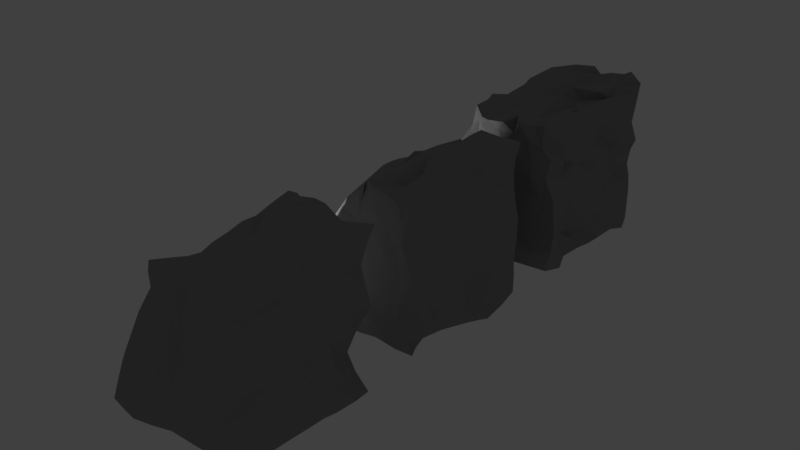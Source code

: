 # Source: Cliffs.blend  (saved by Blender 2.79.0; exported with 4.5.12 LTS)
import bpy
from mathutils import Matrix  # noqa: F401  (used for matrix-valued properties, if any)

bpy.ops.wm.read_factory_settings(use_empty=True)
scene = bpy.context.scene
scene.name = 'Scene'

# ---- collections
col_collection_1 = bpy.data.collections.new('Collection 1'); scene.collection.children.link(col_collection_1)

# ---- materials (node trees are filled in below, after node groups)
mat_material_001 = bpy.data.materials.new('Material.001')
mat_material_001.alpha_threshold = 0.0
mat_material_001.use_transparent_shadow = False
mat_material_001.diffuse_color = (0.2883, 0.2883, 0.2883, 1.0)
mat_material_001.roughness = 0.5

# ---- material node trees

# ---- world
world_world = bpy.data.worlds.new('World'); scene.world = world_world
world_world.color = (0.05088, 0.05088, 0.05088)
world_world.use_sun_shadow = False
world_world.sun_shadow_jitter_overblur = 0.0
world_world.cycles.sampling_method = 'MANUAL'

# ---- lights
light_point = bpy.data.lights.new('Point', 'POINT')
light_point.transmission_factor = 0.0
light_point.energy = 100.0
light_point.shadow_buffer_clip_start = 0.5
light_point.shadow_soft_size = 0.1
light_point.shadow_maximum_resolution = 0.006
light_point.use_absolute_resolution = True

# ---- meshes
me_cube_003 = bpy.data.meshes.new('Cube.003')
me_cube_003.from_pydata([(-1.159, -0.9493, -0.904), (-0.3603, -0.9968, 1.093), (-1.216, 1.058, -0.8807), (-0.3337, 1.045, 1.079), (0.79, -0.9751, -0.9104), (0.8132, -0.951, 1.101), (0.8077, 1.042, -0.9112), (0.8263, 1.059, 1.084), (-1.194, 0.03827, -0.9094), (-0.7462, -1.004, 0.1167), (-0.3349, 0.03868, 1.091), (-0.772, 1.008, 0.06643), (-0.1729, 1.045, -0.9075), (0.2317, 1.042, 1.085), (0.797, 1.016, 0.1434), (0.8277, 0.02943, -0.8928), (0.7965, 0.0422, 1.086), (0.8265, -0.9618, 0.09315), (-0.1956, -0.9614, -0.9095), (0.2384, -0.9574, 1.076), (0.263, 0.006542, 1.109), (-0.1864, 0.03944, -0.9116), (0.02318, -0.9621, 0.09888), (0.7919, 0.02395, 0.06862), (0.02534, 1.04, 0.09038), (-0.7721, 0.04261, 0.07444), (-1.13, -0.4592, -0.8946), (-0.482, -1.12, 0.6477), (-0.421, 0.5285, 1.076), (-1.022, 1.061, -0.399), (-0.5411, 1.077, -0.8961), (0.5725, 1.057, 1.158), (0.7803, 1.064, -0.2478), (0.842, 0.5624, -0.8943), (0.7615, -0.5904, 1.143), (0.9229, -1.055, -0.3218), (0.2619, -1.004, -0.9249), (-0.09358, -1.124, 1.0), (-1.234, 0.5512, -0.8443), (-0.9592, -0.9992, -0.3472), (-0.447, -0.538, 1.092), (-0.4775, 0.9802, 0.6661), (0.3441, 1.059, -0.9114), (-0.01516, 1.014, 1.078), (0.8061, 0.9563, 0.5596), (0.7902, -0.542, -0.8679), (0.8564, 0.628, 1.063), (0.8877, -0.8669, 0.6391), (-0.5018, -1.012, -0.9943), (0.5316, -1.03, 1.045), (0.2383, -0.6335, 1.205), (0.3167, 0.412, 1.137), (0.5367, -0.05784, 1.041), (0.02959, 0.005957, 1.076), (-0.153, -0.3198, -0.8476), (-0.1924, 0.5722, -0.9927), (-0.6983, 0.03128, -0.9292), (0.4471, 0.04868, -0.7815), (-0.3286, -1.048, 0.1606), (0.4809, -0.9904, 0.1403), (-0.171, -0.9729, -0.3417), (0.1283, -0.989, 0.5883), (0.8485, -0.5144, 0.2277), (0.7169, 0.552, 0.007033), (0.7878, 0.04792, -0.5794), (0.7649, -0.02359, 0.4954), (0.484, 0.9912, 0.2104), (-0.2296, 0.9618, 0.1133), (-0.002409, 1.071, -0.3974), (0.1402, 1.051, 0.5936), (-0.6895, 0.3678, 0.008628), (-0.7751, -0.5315, 0.06755), (-0.9868, 0.04565, -0.4297), (-0.5733, 0.04316, 0.554), (-0.5065, -0.5364, 0.6832), (-0.9171, -0.5717, -0.4136), (-1.088, 0.6087, -0.4884), (-0.136, 0.8768, 0.5065), (-0.5235, 1.036, -0.4241), (0.2394, 0.9597, -0.3042), (0.7942, 0.5648, 0.5961), (0.8268, 0.358, -0.3752), (0.7048, -0.564, -0.5296), (0.5493, -1.09, 0.6002), (0.3642, -0.9996, -0.3969), (-0.5898, -0.9548, -0.2512), (0.5043, 0.5657, -1.002), (-0.7969, 0.5916, -1.004), (-0.6399, -0.4647, -0.8571), (0.03367, 0.507, 1.258), (0.6882, 0.5258, 0.9808), (0.6768, -0.5659, 1.176), (0.0264, -0.458, 1.095), (0.3323, -0.4871, -0.9944), (-0.2752, -1.048, 0.7591), (0.8116, -0.4594, 0.5753), (0.3377, 0.9864, 0.6954), (-0.5527, 0.5858, 0.4635), (-1.17, -0.7682, -0.937), (-0.4042, -1.011, 0.8347), (-0.3615, 0.7518, 1.118), (-1.099, 1.076, -0.6677), (-0.8497, 1.068, -0.8517), (0.6952, 1.01, 1.234), (0.7793, 1.107, -0.4922), (0.8951, 0.7994, -0.9454), (0.7723, -0.8234, 1.13), (0.8875, -1.045, -0.584), (0.5313, -0.9811, -0.923), (-0.1812, -1.125, 1.016), (-1.161, 0.3499, -0.8645), (-0.9005, -0.9453, -0.147), (-0.403, -0.2861, 1.015), (-0.5778, 0.9761, 0.4559), (0.1313, 1.02, -0.8456), (0.1323, 1.03, 1.181), (0.866, 1.007, 0.3001), (0.7969, -0.2213, -0.8802), (0.841, 0.3553, 1.108), (0.8471, -0.8892, 0.3715), (-0.3146, -1.007, -0.9782), (0.3096, -1.073, 1.073), (0.2563, -0.7645, 1.163), (0.2869, 0.2273, 1.132), (0.5975, -0.0251, 1.035), (0.1118, -0.0135, 1.076), (-0.1972, -0.592, -0.8477), (-0.1927, 0.3219, -1.013), (-0.9453, 0.03594, -0.9063), (0.1812, 0.05014, -0.8003), (-0.5991, -0.9954, 0.07331), (0.2343, -1.008, 0.08688), (-0.1728, -0.9849, -0.6506), (0.09657, -0.9646, 0.3297), (0.8797, -0.8066, 0.1933), (0.7715, 0.3523, 0.01145), (0.7316, 0.04054, -0.7537), (0.763, -0.08859, 0.2818), (0.7538, 1.07, 0.1463), (-0.06867, 0.9953, 0.1187), (-0.1397, 1.025, -0.6363), (0.02729, 1.05, 0.3898), (-0.6832, 0.7185, -0.01913), (-0.7824, -0.2129, 0.1334), (-1.114, 0.08121, -0.6243), (-0.7228, -0.007848, 0.3261), (-1.175, -0.2253, -0.8991), (-0.6079, -1.029, 0.3632), (-0.3883, 0.2383, 1.104), (-0.8923, 1.051, -0.1391), (-0.4148, 1.045, -0.8714), (0.3911, 1.021, 1.146), (0.7289, 1.086, -0.1163), (0.8035, 0.326, -0.9302), (0.8105, -0.2857, 1.119), (0.8805, -1.007, -0.1083), (0.01457, -1.06, -0.9034), (0.1399, -1.131, 1.032), (-1.162, 0.8001, -0.8589), (-1.063, -0.9233, -0.5811), (-0.3927, -0.7106, 1.08), (-0.3627, 1.009, 0.9224), (0.6436, 1.028, -0.9272), (-0.2265, 1.018, 1.071), (0.7979, 1.04, 0.781), (0.8529, -0.7335, -0.9425), (0.831, 0.837, 1.079), (0.896, -0.9331, 0.9059), (-0.8133, -0.977, -0.9498), (0.7048, -1.073, 1.112), (0.1534, -0.3078, 1.163), (0.3498, 0.6892, 1.164), (0.3846, 0.07239, 0.9975), (-0.1511, -0.0323, 1.07), (-0.1833, -0.09433, -0.8482), (-0.2272, 0.8288, -1.036), (-0.4184, 0.01824, -0.9357), (0.6978, 0.07966, -0.7955), (-0.2368, -1.021, 0.1313), (0.6536, -0.9645, 0.06914), (-0.09932, -0.9695, -0.113), (0.2036, -0.9788, 0.856), (0.8979, -0.2093, 0.2345), (0.8115, 0.8819, 0.04581), (0.7663, -0.009207, -0.2433), (0.8037, -0.03374, 0.7943), (0.2537, 0.9839, 0.1075), (-0.4736, 1.04, 0.1796), (-0.01092, 1.125, -0.196), (0.1801, 1.047, 0.9028), (-0.6582, 0.1398, 0.04428), (-0.7972, -0.725, 0.05806), (-0.8972, 0.05479, -0.1277), (-0.4573, 0.04027, 0.8089), (-0.5583, -0.2999, 0.6432), (-0.4765, -0.8015, 0.6592), (-0.6284, -0.5405, 0.3867), (-0.4578, -0.5286, 0.9089), (-1.035, -0.3099, -0.4348), (-0.9952, -0.8615, -0.4278), (-1.092, -0.5809, -0.6258), (-0.8274, -0.5724, -0.1153), (-1.076, 0.8516, -0.4444), (-1.021, 0.3653, -0.4126), (-1.21, 0.5665, -0.7055), (-0.8268, 0.4942, -0.2907), (0.004638, 0.906, 0.5697), (-0.2086, 0.8926, 0.6003), (-0.06123, 0.8998, 0.2896), (-0.03429, 0.886, 0.7641), (-0.2324, 1.092, -0.4016), (-0.7228, 1.017, -0.3973), (-0.564, 1.06, -0.6649), (-0.3605, 0.9806, -0.1364), (0.4275, 0.9395, -0.2107), (0.08146, 1.019, -0.3265), (0.2335, 0.9375, -0.572), (0.4114, 0.9936, -0.06804), (0.7092, 0.2971, 0.5486), (0.7884, 0.7186, 0.5276), (0.7193, 0.6325, 0.2693), (0.8189, 0.6516, 0.7917), (0.7571, 0.1908, -0.5801), (0.8155, 0.695, -0.2864), (0.8732, 0.4422, -0.6944), (0.7553, 0.4136, -0.2078), (0.8106, -0.8454, -0.4342), (0.6572, -0.3104, -0.6803), (0.7273, -0.5645, -0.7011), (0.7504, -0.4922, -0.2004), (0.3443, -1.084, 0.6011), (0.7922, -1.021, 0.64), (0.5684, -1.104, 0.3708), (0.5234, -1.119, 0.8719), (0.07483, -0.9936, -0.3575), (0.6052, -1.003, -0.3526), (0.3286, -0.9986, -0.6878), (0.3829, -1.03, -0.0673), (-0.8338, -0.9469, -0.2449), (-0.4343, -0.9629, -0.2526), (-0.5642, -1.013, -0.5916), (-0.4952, -0.945, 0.0258), (0.531, 0.3114, -0.8947), (0.4294, 0.7512, -0.9354), (0.1807, 0.5823, -1.051), (0.6707, 0.5532, -0.9628), (-0.8301, 0.3411, -0.9561), (-0.6507, 0.8855, -0.9569), (-0.9898, 0.5357, -0.9891), (-0.4849, 0.6038, -1.076), (-0.5086, -0.7571, -0.9697), (-0.6045, -0.1683, -0.9142), (-0.8918, -0.4788, -0.8778), (-0.3927, -0.334, -0.7638), (0.0685, 0.2399, 1.16), (0.005809, 0.7416, 1.252), (0.2, 0.4162, 1.27), (-0.218, 0.4878, 1.229), (0.6547, 0.2156, 0.9638), (0.6372, 0.7811, 1.095), (0.8416, 0.6412, 1.012), (0.5771, 0.4416, 1.079), (0.6206, -0.7833, 1.125), (0.5844, -0.2962, 1.057), (0.7497, -0.6506, 1.201), (0.5321, -0.6684, 1.236), (-0.00607, -0.8361, 1.02), (0.04711, -0.2093, 1.107), (0.1667, -0.5822, 1.162), (-0.14, -0.4776, 1.063), (0.3013, -0.7509, -0.9798), (0.4167, -0.144, -0.9527), (0.1018, -0.3658, -0.8817), (0.6179, -0.4568, -0.9907), (-0.3744, -1.09, 0.7438), (-0.09448, -1.031, 0.7164), (-0.3381, -1.123, 0.4897), (-0.1957, -1.117, 0.9), (0.9014, -0.676, 0.5526), (0.8043, -0.2758, 0.5032), (0.814, -0.4869, 0.4484), (0.7907, -0.5697, 0.866), (0.5336, 0.9195, 0.6284), (0.158, 1.05, 0.5928), (0.4077, 0.9719, 0.495), (0.4286, 0.984, 0.9545), (-0.5039, 0.8165, 0.5513), (-0.521, 0.2966, 0.4622), (-0.6566, 0.4461, 0.2106), (-0.5063, 0.5631, 0.747), (-0.4836, 0.3097, 0.7821), (-0.6222, 0.3317, 0.2515), (-0.5737, 0.7198, 0.4093), (0.2602, 1.002, 0.8567), (0.2747, 0.9854, 0.3443), (0.6373, 0.9362, 0.448), (0.7643, -0.3488, 0.7679), (0.8064, -0.24, 0.3514), (0.7786, -0.6659, 0.4651), (0.01919, -1.059, 0.8748), (-0.1701, -0.9843, 0.3939), (-0.4855, -0.9994, 0.4193), (0.5466, -0.1734, -0.8887), (0.1202, -0.1461, -0.8753), (0.06651, -0.6771, -0.9269), (-0.138, -0.2637, 1.077), (0.1394, -0.262, 1.132), (0.09964, -0.8203, 1.099), (0.4747, -0.3369, 1.224), (0.7293, -0.2613, 1.066), (0.6886, -0.8428, 1.119), (0.4877, 0.7405, 1.091), (0.695, 0.7974, 1.095), (0.7477, 0.2836, 1.022), (-0.2022, 0.73, 1.182), (0.09827, 0.6946, 1.17), (0.2, 0.2653, 1.218), (-0.4149, -0.0857, -0.8332), (-0.9338, -0.2274, -0.9259), (-0.8877, -0.7877, -0.9206), (-0.4408, 0.8225, -0.9827), (-0.8913, 0.7992, -0.8582), (-0.9903, 0.2662, -0.9367), (0.6038, 0.7931, -0.9723), (0.1334, 0.819, -0.9838), (0.1764, 0.3056, -0.9284), (-0.2646, -1.008, -0.07278), (-0.365, -1.059, -0.6627), (-0.8771, -0.9272, -0.6728), (0.6594, -1.016, -0.1097), (0.5833, -1.048, -0.6651), (-0.02427, -1.028, -0.6711), (0.6943, -1.085, 0.8218), (0.755, -1.057, 0.3984), (0.3028, -1.056, 0.378), (0.7969, -0.206, -0.2894), (0.7535, -0.2176, -0.798), (0.8338, -0.7607, -0.627), (0.7283, 0.7432, -0.1625), (0.7929, 0.8136, -0.5399), (0.7858, 0.2611, -0.6959), (0.8084, 0.7559, 0.8362), (0.7896, 0.7882, 0.2627), (0.8357, 0.3422, 0.2892), (0.2182, 1.012, -0.09535), (0.104, 0.9669, -0.5464), (0.4747, 1.015, -0.5793), (-0.5704, 0.9648, -0.1796), (-0.7701, 1.013, -0.7425), (-0.2838, 1.04, -0.6147), (-0.1879, 0.8852, 0.9175), (-0.3469, 0.9458, 0.3641), (-0.00854, 1.008, 0.3683), (-0.8766, 0.259, -0.2104), (-1.175, 0.3001, -0.6951), (-1.157, 0.8163, -0.7139), (-0.877, -0.7629, -0.1706), (-1.122, -0.7454, -0.6723), (-1.049, -0.2696, -0.6816), (-0.4265, -0.7941, 0.8911), (-0.6545, -0.8339, 0.3798), (-0.7318, -0.2266, 0.3294), (-0.4634, -0.2504, 0.8647), (-0.9355, -0.2215, -0.1909), (-0.8871, 0.7712, -0.2102), (0.06946, 1.049, 0.8501), (-0.1899, 0.9864, -0.08489), (0.5013, 1.054, -0.02023), (0.8134, 0.307, 0.8058), (0.7904, 0.2826, -0.2557), (0.8343, -0.8508, -0.1122), (0.3685, -1.055, 0.8288), (0.1649, -0.9858, -0.103), (-0.6929, -0.9571, -0.04621), (0.6225, 0.3961, -0.9104), (-0.4944, 0.2892, -0.9862), (-0.3457, -0.6772, -0.924), (-0.171, 0.2823, 1.177), (0.3979, 0.2565, 0.9769), (0.4981, -0.8762, 1.104), (-0.259, -0.7311, 1.051), (0.5896, -0.7382, -0.979), (-0.2336, -1.112, 0.9558), (0.833, -0.8133, 0.9071), (0.6093, 0.9825, 0.8823), (-0.4729, 0.8114, 0.7449)], [], [(385, 100, 3, 161), (384, 103, 7, 164), (383, 106, 5, 167), (382, 109, 1, 99), (381, 165, 4, 108), (380, 160, 1, 109), (379, 122, 19, 121), (378, 123, 20, 172), (377, 148, 10, 173), (376, 126, 18, 120), (375, 127, 21, 176), (374, 153, 15, 177), (373, 130, 9, 111), (372, 131, 22, 180), (371, 121, 19, 181), (370, 134, 17, 155), (369, 135, 23, 184), (368, 118, 16, 185), (367, 138, 14, 152), (366, 139, 24, 188), (365, 115, 13, 189), (364, 142, 11, 149), (363, 143, 25, 192), (362, 112, 10, 193), (361, 194, 73, 145), (360, 195, 74, 196), (359, 160, 40, 197), (358, 198, 72, 144), (357, 199, 75, 200), (356, 191, 71, 201), (355, 202, 29, 101), (354, 203, 76, 204), (353, 190, 70, 205), (352, 206, 69, 141), (351, 207, 77, 208), (350, 163, 43, 209), (349, 210, 68, 140), (348, 211, 78, 212), (347, 187, 67, 213), (346, 214, 32, 104), (345, 215, 79, 216), (344, 186, 66, 217), (343, 218, 65, 137), (342, 219, 80, 220), (341, 166, 46, 221), (340, 222, 64, 136), (339, 223, 81, 224), (338, 183, 63, 225), (337, 226, 35, 107), (336, 227, 82, 228), (335, 182, 62, 229), (334, 230, 61, 133), (333, 231, 83, 232), (332, 169, 49, 233), (331, 234, 60, 132), (330, 235, 84, 236), (329, 179, 59, 237), (328, 238, 39, 159), (327, 239, 85, 240), (326, 178, 58, 241), (325, 242, 57, 129), (324, 243, 86, 244), (323, 105, 33, 245), (322, 246, 56, 128), (321, 247, 87, 248), (320, 175, 55, 249), (319, 250, 48, 168), (318, 251, 88, 252), (317, 174, 54, 253), (316, 254, 53, 125), (315, 255, 89, 256), (314, 100, 28, 257), (313, 258, 52, 124), (312, 259, 90, 260), (311, 171, 51, 261), (310, 262, 49, 169), (309, 263, 91, 264), (308, 170, 50, 265), (307, 266, 37, 157), (306, 267, 92, 268), (305, 112, 40, 269), (304, 270, 36, 156), (303, 271, 93, 272), (302, 117, 45, 273), (301, 274, 27, 147), (300, 275, 94, 276), (299, 157, 37, 277), (298, 278, 47, 119), (297, 279, 95, 280), (296, 154, 34, 281), (295, 282, 44, 116), (294, 283, 96, 284), (293, 151, 31, 285), (292, 286, 41, 113), (291, 287, 97, 288), (290, 148, 28, 289), (287, 290, 289, 97), (73, 193, 290, 287), (193, 10, 148, 290), (190, 291, 288, 70), (25, 145, 291, 190), (145, 73, 287, 291), (142, 292, 113, 11), (70, 288, 292, 142), (288, 97, 286, 292), (283, 293, 285, 96), (69, 189, 293, 283), (189, 13, 151, 293), (186, 294, 284, 66), (24, 141, 294, 186), (141, 69, 283, 294), (138, 295, 116, 14), (66, 284, 295, 138), (284, 96, 282, 295), (279, 296, 281, 95), (65, 185, 296, 279), (185, 16, 154, 296), (182, 297, 280, 62), (23, 137, 297, 182), (137, 65, 279, 297), (134, 298, 119, 17), (62, 280, 298, 134), (280, 95, 278, 298), (275, 299, 277, 94), (61, 181, 299, 275), (181, 19, 157, 299), (178, 300, 276, 58), (22, 133, 300, 178), (133, 61, 275, 300), (130, 301, 147, 9), (58, 276, 301, 130), (276, 94, 274, 301), (271, 302, 273, 93), (57, 177, 302, 271), (177, 15, 117, 302), (174, 303, 272, 54), (21, 129, 303, 174), (129, 57, 271, 303), (126, 304, 156, 18), (54, 272, 304, 126), (272, 93, 270, 304), (267, 305, 269, 92), (53, 173, 305, 267), (173, 10, 112, 305), (170, 306, 268, 50), (20, 125, 306, 170), (125, 53, 267, 306), (122, 307, 157, 19), (50, 268, 307, 122), (268, 92, 266, 307), (263, 308, 265, 91), (52, 172, 308, 263), (172, 20, 170, 308), (154, 309, 264, 34), (16, 124, 309, 154), (124, 52, 263, 309), (106, 310, 169, 5), (34, 264, 310, 106), (264, 91, 262, 310), (259, 311, 261, 90), (31, 151, 311, 259), (151, 13, 171, 311), (166, 312, 260, 46), (7, 103, 312, 166), (103, 31, 259, 312), (118, 313, 124, 16), (46, 260, 313, 118), (260, 90, 258, 313), (255, 314, 257, 89), (43, 163, 314, 255), (163, 3, 100, 314), (171, 315, 256, 51), (13, 115, 315, 171), (115, 43, 255, 315), (123, 316, 125, 20), (51, 256, 316, 123), (256, 89, 254, 316), (251, 317, 253, 88), (56, 176, 317, 251), (176, 21, 174, 317), (146, 318, 252, 26), (8, 128, 318, 146), (128, 56, 251, 318), (98, 319, 168, 0), (26, 252, 319, 98), (252, 88, 250, 319), (247, 320, 249, 87), (30, 150, 320, 247), (150, 12, 175, 320), (158, 321, 248, 38), (2, 102, 321, 158), (102, 30, 247, 321), (110, 322, 128, 8), (38, 248, 322, 110), (248, 87, 246, 322), (243, 323, 245, 86), (42, 162, 323, 243), (162, 6, 105, 323), (175, 324, 244, 55), (12, 114, 324, 175), (114, 42, 243, 324), (127, 325, 129, 21), (55, 244, 325, 127), (244, 86, 242, 325), (239, 326, 241, 85), (60, 180, 326, 239), (180, 22, 178, 326), (120, 327, 240, 48), (18, 132, 327, 120), (132, 60, 239, 327), (168, 328, 159, 0), (48, 240, 328, 168), (240, 85, 238, 328), (235, 329, 237, 84), (35, 155, 329, 235), (155, 17, 179, 329), (108, 330, 236, 36), (4, 107, 330, 108), (107, 35, 235, 330), (156, 331, 132, 18), (36, 236, 331, 156), (236, 84, 234, 331), (231, 332, 233, 83), (47, 167, 332, 231), (167, 5, 169, 332), (179, 333, 232, 59), (17, 119, 333, 179), (119, 47, 231, 333), (131, 334, 133, 22), (59, 232, 334, 131), (232, 83, 230, 334), (227, 335, 229, 82), (64, 184, 335, 227), (184, 23, 182, 335), (117, 336, 228, 45), (15, 136, 336, 117), (136, 64, 227, 336), (165, 337, 107, 4), (45, 228, 337, 165), (228, 82, 226, 337), (223, 338, 225, 81), (32, 152, 338, 223), (152, 14, 183, 338), (105, 339, 224, 33), (6, 104, 339, 105), (104, 32, 223, 339), (153, 340, 136, 15), (33, 224, 340, 153), (224, 81, 222, 340), (219, 341, 221, 80), (44, 164, 341, 219), (164, 7, 166, 341), (183, 342, 220, 63), (14, 116, 342, 183), (116, 44, 219, 342), (135, 343, 137, 23), (63, 220, 343, 135), (220, 80, 218, 343), (215, 344, 217, 79), (68, 188, 344, 215), (188, 24, 186, 344), (114, 345, 216, 42), (12, 140, 345, 114), (140, 68, 215, 345), (162, 346, 104, 6), (42, 216, 346, 162), (216, 79, 214, 346), (211, 347, 213, 78), (29, 149, 347, 211), (149, 11, 187, 347), (102, 348, 212, 30), (2, 101, 348, 102), (101, 29, 211, 348), (150, 349, 140, 12), (30, 212, 349, 150), (212, 78, 210, 349), (207, 350, 209, 77), (41, 161, 350, 207), (161, 3, 163, 350), (187, 351, 208, 67), (11, 113, 351, 187), (113, 41, 207, 351), (139, 352, 141, 24), (67, 208, 352, 139), (208, 77, 206, 352), (203, 353, 205, 76), (72, 192, 353, 203), (192, 25, 190, 353), (110, 354, 204, 38), (8, 144, 354, 110), (144, 72, 203, 354), (158, 355, 101, 2), (38, 204, 355, 158), (204, 76, 202, 355), (199, 356, 201, 75), (39, 111, 356, 199), (111, 9, 191, 356), (98, 357, 200, 26), (0, 159, 357, 98), (159, 39, 199, 357), (146, 358, 144, 8), (26, 200, 358, 146), (200, 75, 198, 358), (195, 359, 197, 74), (27, 99, 359, 195), (99, 1, 160, 359), (191, 360, 196, 71), (9, 147, 360, 191), (147, 27, 195, 360), (143, 361, 145, 25), (71, 196, 361, 143), (196, 74, 194, 361), (194, 362, 193, 73), (74, 197, 362, 194), (197, 40, 112, 362), (198, 363, 192, 72), (75, 201, 363, 198), (201, 71, 143, 363), (202, 364, 149, 29), (76, 205, 364, 202), (205, 70, 142, 364), (206, 365, 189, 69), (77, 209, 365, 206), (209, 43, 115, 365), (210, 366, 188, 68), (78, 213, 366, 210), (213, 67, 139, 366), (214, 367, 152, 32), (79, 217, 367, 214), (217, 66, 138, 367), (218, 368, 185, 65), (80, 221, 368, 218), (221, 46, 118, 368), (222, 369, 184, 64), (81, 225, 369, 222), (225, 63, 135, 369), (226, 370, 155, 35), (82, 229, 370, 226), (229, 62, 134, 370), (230, 371, 181, 61), (83, 233, 371, 230), (233, 49, 121, 371), (234, 372, 180, 60), (84, 237, 372, 234), (237, 59, 131, 372), (238, 373, 111, 39), (85, 241, 373, 238), (241, 58, 130, 373), (242, 374, 177, 57), (86, 245, 374, 242), (245, 33, 153, 374), (246, 375, 176, 56), (87, 249, 375, 246), (249, 55, 127, 375), (250, 376, 120, 48), (88, 253, 376, 250), (253, 54, 126, 376), (254, 377, 173, 53), (89, 257, 377, 254), (257, 28, 148, 377), (258, 378, 172, 52), (90, 261, 378, 258), (261, 51, 123, 378), (262, 379, 121, 49), (91, 265, 379, 262), (265, 50, 122, 379), (266, 380, 109, 37), (92, 269, 380, 266), (269, 40, 160, 380), (270, 381, 108, 36), (93, 273, 381, 270), (273, 45, 165, 381), (274, 382, 99, 27), (94, 277, 382, 274), (277, 37, 109, 382), (278, 383, 167, 47), (95, 281, 383, 278), (281, 34, 106, 383), (282, 384, 164, 44), (96, 285, 384, 282), (285, 31, 103, 384), (286, 385, 161, 41), (97, 289, 385, 286), (289, 28, 100, 385)])
me_cube_003.materials.append(mat_material_001)
me_cube_003.use_remesh_preserve_volume = False
me_cube_003.use_remesh_preserve_attributes = False
me_cube_003.use_mirror_vertex_groups = False
me_cube_003.update()
me_cube_002 = bpy.data.meshes.new('Cube.002')
me_cube_002.from_pydata([(-1.16, -0.9933, -0.8982), (-0.2686, -0.9866, 1.11), (-1.164, 1.007, -0.8663), (-0.3784, 0.9863, 1.084), (0.8466, -0.9906, -0.9172), (0.8414, -0.9621, 1.107), (0.7675, 0.9466, -0.9962), (0.8309, 1.01, 1.067), (-1.048, -0.08222, -0.9482), (-0.665, -1.046, 0.08078), (-0.2287, -0.01043, 1.038), (-0.7436, 1.012, 0.1008), (-0.1689, 1.029, -0.8876), (0.1467, 1.012, 1.086), (0.8077, 0.968, 0.09564), (0.8747, -0.07923, -0.832), (0.8299, -0.0001867, 1.155), (0.8305, -1.003, 0.1217), (-0.2268, -0.9773, -0.8893), (0.2542, -0.9652, 1.143), (0.176, -0.02448, 1.13), (-0.1047, 0.0496, -0.949), (0.04847, -1.031, 0.1219), (0.757, 0.0912, 0.1268), (-0.001335, 0.9401, 0.1115), (-0.8499, -0.05713, 0.005249), (-1.021, -0.6247, -0.9605), (-0.4336, -0.8804, 0.7044), (-0.3465, 0.4802, 0.9919), (-0.8938, 0.94, -0.4821), (-0.7175, 1.053, -0.8479), (0.4339, 0.9562, 0.9922), (0.5116, 0.8996, -0.5616), (0.8691, 0.3464, -0.882), (1.027, -0.3862, 1.103), (0.6266, -1.008, -0.3309), (0.3381, -0.8824, -1.005), (0.02666, -0.9741, 1.171), (-1.028, 0.3948, -0.9461), (-0.898, -1.004, -0.2978), (-0.1096, -0.5628, 1.009), (-0.5925, 0.8206, 0.7432), (0.107, 1.077, -1.092), (-0.15, 0.9369, 1.108), (0.6651, 0.9731, 0.5424), (0.7566, -0.6033, -0.9279), (0.8778, 0.4873, 1.123), (0.8205, -0.9592, 0.6303), (-0.7484, -1.067, -0.9247), (0.5784, -1.023, 1.166), (0.2271, -0.3706, 1.253), (-0.08322, 0.4051, 1.167), (0.3994, -0.02782, 1.211), (0.05298, 0.03186, 1.112), (-0.1528, -0.4185, -0.9301), (-0.07092, 0.4604, -0.9723), (-0.4144, -0.1136, -1.071), (0.4842, 0.1287, -0.8644), (-0.2156, -1.147, 0.06669), (0.2998, -1.147, 0.1965), (-0.1545, -1.037, -0.4967), (0.1435, -1.001, 0.6125), (0.7799, -0.4758, 0.1001), (0.6889, 0.4317, 0.1187), (0.6805, 0.06618, -0.2817), (0.7651, 0.05385, 0.6621), (0.3419, 0.929, 0.1248), (-0.3947, 1.08, 0.07992), (-0.1525, 0.9396, -0.3717), (-0.03104, 0.974, 0.6479), (-1.065, 0.5156, -0.03889), (-0.6926, -0.6066, -0.1036), (-0.8807, -0.2088, -0.68), (-0.4354, -0.2329, 0.3578), (-0.4277, -0.7082, 0.3274), (-0.8566, -0.618, -0.3503), (-0.9569, 0.4057, -0.4684), (-0.3862, 1.047, 0.7485), (-0.4508, 1.028, -0.3569), (0.3067, 0.9268, -0.4516), (0.783, 0.439, 0.641), (0.7535, 0.4394, -0.408), (0.7434, -0.3543, -0.1975), (0.5407, -1.038, 0.6726), (0.4592, -1.01, -0.389), (-0.5066, -1.037, -0.4342), (0.3212, 0.5254, -0.9478), (-0.6747, 0.5782, -1.107), (-0.6488, -0.5009, -0.8429), (-0.2434, 0.4992, 1.003), (0.5028, 0.5155, 1.122), (0.4763, -0.49, 1.148), (0.01215, -0.5074, 1.108), (0.3716, -0.4435, -0.9216), (-0.05874, -1.057, 0.7084), (0.8094, -0.5637, 0.7759), (0.3814, 0.9415, 0.5736), (-0.6874, 0.5139, 0.5756), (-1.092, -0.8091, -0.9296), (-0.3624, -0.9418, 0.9286), (-0.3854, 0.7392, 1.026), (-1.025, 0.9734, -0.6854), (-0.9525, 1.03, -0.8661), (0.6397, 0.9802, 1.03), (0.6209, 0.9057, -0.7726), (0.8362, 0.668, -0.9345), (0.9389, -0.6707, 1.102), (0.714, -1.004, -0.6223), (0.5985, -0.9165, -0.9888), (-0.1384, -1.0, 1.152), (-1.048, 0.1848, -0.9394), (-0.7892, -1.014, -0.09627), (-0.1794, -0.2759, 1.038), (-0.6862, 0.9139, 0.434), (-0.04703, 1.074, -0.9969), (0.0199, 0.9788, 1.122), (0.7341, 0.9681, 0.3212), (0.8037, -0.3334, -0.8914), (0.8557, 0.2211, 1.13), (0.8247, -0.9799, 0.3772), (-0.4844, -1.037, -0.903), (0.3962, -0.9873, 1.14), (0.2341, -0.677, 1.221), (0.06481, 0.201, 1.162), (0.6113, -0.01076, 1.177), (0.12, 0.002216, 1.106), (-0.1849, -0.6963, -0.9114), (-0.08831, 0.2463, -0.9567), (-0.7251, -0.1138, -1.013), (0.1935, 0.09822, -0.9031), (-0.4408, -1.092, 0.07279), (0.1691, -1.071, 0.1398), (-0.2021, -0.9855, -0.6953), (0.1047, -1.016, 0.3623), (0.7882, -0.745, 0.1155), (0.7242, 0.2603, 0.1335), (0.7783, 0.007042, -0.5482), (0.7851, 0.06679, 0.3769), (0.578, 0.9573, 0.1121), (-0.2042, 1.024, 0.08074), (-0.1677, 0.988, -0.6089), (-0.01945, 0.9698, 0.3999), (-0.9163, 0.7703, 0.02926), (-0.7619, -0.3215, -0.05202), (-0.9867, -0.1322, -0.7983), (-0.6315, -0.147, 0.1835), (-1.046, -0.3454, -0.9422), (-0.5638, -0.9657, 0.4075), (-0.3029, 0.238, 1.032), (-0.8233, 0.9745, -0.1931), (-0.4382, 1.056, -0.864), (0.3006, 0.9797, 1.033), (0.6267, 0.9386, -0.2371), (0.8623, 0.1423, -0.8521), (0.9417, -0.1867, 1.121), (0.722, -1.003, -0.1126), (0.06904, -0.9292, -0.9543), (0.1386, -0.9699, 1.151), (-1.11, 0.7187, -0.9156), (-1.032, -0.9939, -0.5884), (-0.2046, -0.7541, 1.062), (-0.4774, 0.8947, 0.9259), (0.4254, 1.025, -1.051), (-0.2326, 0.9736, 1.108), (0.7412, 0.9875, 0.8133), (0.7826, -0.8039, -0.9403), (0.8725, 0.7393, 1.117), (0.8113, -0.9771, 0.8562), (-0.9488, -1.034, -0.9151), (0.7111, -1.006, 1.141), (0.2023, -0.1723, 1.195), (0.02755, 0.7069, 1.137), (0.292, -0.04227, 1.156), (-0.07287, 0.01169, 1.074), (-0.1352, -0.1862, -0.9327), (-0.1112, 0.7561, -0.9344), (-0.2713, -0.03663, -1.028), (0.6868, 0.04763, -0.8738), (-0.08676, -1.083, 0.08888), (0.5575, -1.079, 0.1606), (-0.04153, -1.047, -0.2012), (0.2025, -0.9622, 0.8694), (0.756, -0.2033, 0.1068), (0.7584, 0.7149, 0.1172), (0.7177, 0.07737, -0.07902), (0.7979, 0.01204, 0.9174), (0.1953, 0.9436, 0.1001), (-0.5638, 1.053, 0.08877), (-0.07647, 0.9465, -0.1523), (0.0678, 1.021, 0.8566), (-0.9656, 0.2269, -0.01093), (-0.6842, -0.8194, -0.02405), (-0.8521, -0.1197, -0.3415), (-0.3301, -0.1276, 0.699), (-0.4279, -0.4908, 0.332), (-0.4298, -0.7874, 0.5158), (-0.5723, -0.6643, 0.1073), (-0.2704, -0.6394, 0.6635), (-0.8502, -0.3936, -0.5174), (-0.8793, -0.8095, -0.3091), (-0.9177, -0.6185, -0.6545), (-0.7745, -0.5929, -0.2356), (-0.9196, 0.665, -0.4819), (-0.9143, 0.09465, -0.5843), (-0.9883, 0.4037, -0.7192), (-1.037, 0.477, -0.2379), (-0.2125, 1.021, 0.7152), (-0.4936, 0.9294, 0.7661), (-0.3886, 1.1, 0.4319), (-0.2751, 0.9803, 0.9292), (-0.2949, 1.004, -0.3598), (-0.6507, 0.9599, -0.4251), (-0.5814, 1.051, -0.5989), (-0.4293, 1.067, -0.1342), (0.3898, 0.8933, -0.5079), (0.07018, 0.936, -0.4235), (0.1986, 1.008, -0.7767), (0.3201, 0.9194, -0.1451), (0.7663, 0.2495, 0.6522), (0.7174, 0.6991, 0.5922), (0.7354, 0.4217, 0.3805), (0.8348, 0.4569, 0.8827), (0.7102, 0.2559, -0.347), (0.6149, 0.6648, -0.4766), (0.824, 0.3864, -0.6571), (0.7081, 0.4093, -0.1254), (0.6638, -0.6704, -0.2435), (0.7095, -0.1258, -0.2415), (0.7203, -0.4723, -0.5544), (0.7594, -0.411, -0.05153), (0.369, -1.038, 0.6345), (0.6825, -1.002, 0.6524), (0.4232, -1.094, 0.4343), (0.5751, -1.047, 0.923), (0.1299, -1.026, -0.4467), (0.5416, -1.028, -0.3598), (0.4122, -0.9305, -0.7037), (0.3822, -1.086, -0.09436), (-0.7073, -1.015, -0.3421), (-0.3252, -1.025, -0.476), (-0.6138, -1.055, -0.6711), (-0.3655, -1.107, -0.2001), (0.4047, 0.3451, -0.9146), (0.2038, 0.8111, -1.028), (0.1255, 0.4993, -0.9695), (0.5977, 0.442, -0.9118), (-0.5495, 0.2329, -1.106), (-0.7073, 0.8104, -0.9706), (-0.8695, 0.4785, -1.025), (-0.3815, 0.5242, -1.064), (-0.7046, -0.7872, -0.8835), (-0.5326, -0.3101, -0.9523), (-0.838, -0.5632, -0.8939), (-0.4028, -0.4573, -0.8776), (-0.0968, 0.2766, 1.057), (-0.2026, 0.7218, 1.046), (-0.1766, 0.4468, 1.085), (-0.3, 0.4917, 1.001), (0.4609, 0.257, 1.172), (0.4844, 0.7342, 1.047), (0.708, 0.4841, 1.111), (0.2121, 0.4497, 1.15), (0.5252, -0.7647, 1.167), (0.4322, -0.246, 1.179), (0.7841, -0.4446, 1.118), (0.3507, -0.415, 1.197), (0.02372, -0.7535, 1.138), (0.03849, -0.2261, 1.108), (0.1331, -0.4438, 1.186), (-0.06372, -0.5587, 1.054), (0.3742, -0.6669, -0.9603), (0.4367, -0.1536, -0.8833), (0.1123, -0.4481, -0.918), (0.54, -0.5101, -0.9552), (-0.2469, -0.9473, 0.7234), (0.03924, -1.032, 0.6885), (-0.1318, -1.11, 0.3925), (-0.0002737, -1.003, 0.9488), (0.7955, -0.7564, 0.7051), (0.8036, -0.2405, 0.7261), (0.7791, -0.5388, 0.4402), (0.9362, -0.4687, 0.9402), (0.5375, 0.9552, 0.5563), (0.1712, 0.9638, 0.6112), (0.3644, 0.9666, 0.3458), (0.4271, 0.9451, 0.7635), (-0.6366, 0.6698, 0.6684), (-0.5683, 0.1173, 0.4774), (-0.885, 0.5391, 0.2876), (-0.5153, 0.508, 0.7819), (-0.4465, 0.1701, 0.7501), (-0.7477, 0.1971, 0.2312), (-0.7789, 0.7157, 0.3509), (0.2583, 0.9874, 0.8276), (0.1978, 0.9582, 0.3615), (0.5317, 0.9387, 0.3387), (0.8505, -0.2405, 0.9166), (0.8036, -0.2485, 0.4313), (0.8252, -0.7502, 0.4107), (0.09263, -1.0, 0.9091), (-0.001148, -1.06, 0.3923), (-0.3324, -1.017, 0.4115), (0.6254, -0.2333, -0.892), (0.1396, -0.1597, -0.9051), (0.08816, -0.6972, -0.9602), (-0.04829, -0.256, 1.052), (0.1073, -0.2258, 1.151), (0.1313, -0.6943, 1.163), (0.3463, -0.2152, 1.18), (0.6952, -0.2277, 1.153), (0.7373, -0.7148, 1.126), (0.25, 0.7211, 1.095), (0.6647, 0.7592, 1.062), (0.667, 0.2409, 1.137), (-0.2628, 0.7206, 1.037), (-0.07394, 0.7325, 1.09), (-0.03116, 0.2414, 1.106), (-0.3255, -0.2514, -0.9476), (-0.7872, -0.3399, -0.9629), (-0.8787, -0.7876, -0.8917), (-0.4062, 0.7804, -0.9337), (-0.9019, 0.7616, -0.9685), (-0.7889, 0.1995, -1.05), (0.5158, 0.7337, -0.9765), (0.0543, 0.7632, -0.9827), (0.1583, 0.2854, -0.9056), (-0.2158, -1.063, -0.1921), (-0.4368, -1.039, -0.6898), (-0.8545, -1.01, -0.6312), (0.5413, -1.055, -0.09583), (0.5655, -0.9602, -0.6601), (0.1254, -0.9606, -0.684), (0.6966, -1.0, 0.8986), (0.6096, -1.05, 0.4135), (0.2538, -1.058, 0.3989), (0.7189, -0.1705, -0.07789), (0.7489, -0.2268, -0.5557), (0.7313, -0.7183, -0.5768), (0.6954, 0.6834, -0.2056), (0.7171, 0.659, -0.71), (0.7762, 0.1799, -0.6172), (0.785, 0.7229, 0.8471), (0.7395, 0.7205, 0.3321), (0.7543, 0.2378, 0.3804), (0.1235, 0.9423, -0.1423), (0.02774, 1.005, -0.7156), (0.4306, 0.9679, -0.7918), (-0.602, 1.002, -0.162), (-0.807, 1.004, -0.6592), (-0.3558, 1.001, -0.6192), (-0.3814, 0.9421, 0.9336), (-0.5323, 0.994, 0.4279), (-0.1914, 1.023, 0.3937), (-0.9502, 0.1764, -0.2875), (-0.9846, 0.1334, -0.7676), (-1.018, 0.6869, -0.6801), (-0.7681, -0.8107, -0.1767), (-0.9757, -0.8056, -0.6172), (-0.9452, -0.3856, -0.7204), (-0.3122, -0.7902, 0.7806), (-0.5562, -0.8043, 0.2498), (-0.5767, -0.3836, 0.1343), (-0.2984, -0.3902, 0.6508), (-0.8157, -0.3559, -0.273), (-0.9255, 0.7041, -0.2408), (-0.09498, 0.9996, 0.9201), (-0.2373, 1.01, -0.1427), (0.486, 0.9348, -0.1997), (0.8066, 0.2494, 0.8969), (0.7012, 0.2337, -0.1021), (0.7455, -0.709, -0.07738), (0.3885, -1.035, 0.8945), (0.1592, -1.071, -0.1416), (-0.5752, -1.048, -0.1402), (0.6181, 0.2396, -0.902), (-0.3289, 0.2547, -1.011), (-0.4453, -0.7437, -0.8936), (-0.1972, 0.2402, 1.062), (0.2649, 0.2381, 1.153), (0.3865, -0.7137, 1.184), (-0.08052, -0.7553, 1.098), (0.5787, -0.7125, -0.9522), (-0.1853, -0.9696, 0.9326), (0.8953, -0.7269, 0.8836), (0.5757, 0.9567, 0.7976), (-0.5171, 0.691, 0.8512)], [], [(385, 100, 3, 161), (384, 103, 7, 164), (383, 106, 5, 167), (382, 109, 1, 99), (381, 165, 4, 108), (380, 160, 1, 109), (379, 122, 19, 121), (378, 123, 20, 172), (377, 148, 10, 173), (376, 126, 18, 120), (375, 127, 21, 176), (374, 153, 15, 177), (373, 130, 9, 111), (372, 131, 22, 180), (371, 121, 19, 181), (370, 134, 17, 155), (369, 135, 23, 184), (368, 118, 16, 185), (367, 138, 14, 152), (366, 139, 24, 188), (365, 115, 13, 189), (364, 142, 11, 149), (363, 143, 25, 192), (362, 112, 10, 193), (361, 194, 73, 145), (360, 195, 74, 196), (359, 160, 40, 197), (358, 198, 72, 144), (357, 199, 75, 200), (356, 191, 71, 201), (355, 202, 29, 101), (354, 203, 76, 204), (353, 190, 70, 205), (352, 206, 69, 141), (351, 207, 77, 208), (350, 163, 43, 209), (349, 210, 68, 140), (348, 211, 78, 212), (347, 187, 67, 213), (346, 214, 32, 104), (345, 215, 79, 216), (344, 186, 66, 217), (343, 218, 65, 137), (342, 219, 80, 220), (341, 166, 46, 221), (340, 222, 64, 136), (339, 223, 81, 224), (338, 183, 63, 225), (337, 226, 35, 107), (336, 227, 82, 228), (335, 182, 62, 229), (334, 230, 61, 133), (333, 231, 83, 232), (332, 169, 49, 233), (331, 234, 60, 132), (330, 235, 84, 236), (329, 179, 59, 237), (328, 238, 39, 159), (327, 239, 85, 240), (326, 178, 58, 241), (325, 242, 57, 129), (324, 243, 86, 244), (323, 105, 33, 245), (322, 246, 56, 128), (321, 247, 87, 248), (320, 175, 55, 249), (319, 250, 48, 168), (318, 251, 88, 252), (317, 174, 54, 253), (316, 254, 53, 125), (315, 255, 89, 256), (314, 100, 28, 257), (313, 258, 52, 124), (312, 259, 90, 260), (311, 171, 51, 261), (310, 262, 49, 169), (309, 263, 91, 264), (308, 170, 50, 265), (307, 266, 37, 157), (306, 267, 92, 268), (305, 112, 40, 269), (304, 270, 36, 156), (303, 271, 93, 272), (302, 117, 45, 273), (301, 274, 27, 147), (300, 275, 94, 276), (299, 157, 37, 277), (298, 278, 47, 119), (297, 279, 95, 280), (296, 154, 34, 281), (295, 282, 44, 116), (294, 283, 96, 284), (293, 151, 31, 285), (292, 286, 41, 113), (291, 287, 97, 288), (290, 148, 28, 289), (287, 290, 289, 97), (73, 193, 290, 287), (193, 10, 148, 290), (190, 291, 288, 70), (25, 145, 291, 190), (145, 73, 287, 291), (142, 292, 113, 11), (70, 288, 292, 142), (288, 97, 286, 292), (283, 293, 285, 96), (69, 189, 293, 283), (189, 13, 151, 293), (186, 294, 284, 66), (24, 141, 294, 186), (141, 69, 283, 294), (138, 295, 116, 14), (66, 284, 295, 138), (284, 96, 282, 295), (279, 296, 281, 95), (65, 185, 296, 279), (185, 16, 154, 296), (182, 297, 280, 62), (23, 137, 297, 182), (137, 65, 279, 297), (134, 298, 119, 17), (62, 280, 298, 134), (280, 95, 278, 298), (275, 299, 277, 94), (61, 181, 299, 275), (181, 19, 157, 299), (178, 300, 276, 58), (22, 133, 300, 178), (133, 61, 275, 300), (130, 301, 147, 9), (58, 276, 301, 130), (276, 94, 274, 301), (271, 302, 273, 93), (57, 177, 302, 271), (177, 15, 117, 302), (174, 303, 272, 54), (21, 129, 303, 174), (129, 57, 271, 303), (126, 304, 156, 18), (54, 272, 304, 126), (272, 93, 270, 304), (267, 305, 269, 92), (53, 173, 305, 267), (173, 10, 112, 305), (170, 306, 268, 50), (20, 125, 306, 170), (125, 53, 267, 306), (122, 307, 157, 19), (50, 268, 307, 122), (268, 92, 266, 307), (263, 308, 265, 91), (52, 172, 308, 263), (172, 20, 170, 308), (154, 309, 264, 34), (16, 124, 309, 154), (124, 52, 263, 309), (106, 310, 169, 5), (34, 264, 310, 106), (264, 91, 262, 310), (259, 311, 261, 90), (31, 151, 311, 259), (151, 13, 171, 311), (166, 312, 260, 46), (7, 103, 312, 166), (103, 31, 259, 312), (118, 313, 124, 16), (46, 260, 313, 118), (260, 90, 258, 313), (255, 314, 257, 89), (43, 163, 314, 255), (163, 3, 100, 314), (171, 315, 256, 51), (13, 115, 315, 171), (115, 43, 255, 315), (123, 316, 125, 20), (51, 256, 316, 123), (256, 89, 254, 316), (251, 317, 253, 88), (56, 176, 317, 251), (176, 21, 174, 317), (146, 318, 252, 26), (8, 128, 318, 146), (128, 56, 251, 318), (98, 319, 168, 0), (26, 252, 319, 98), (252, 88, 250, 319), (247, 320, 249, 87), (30, 150, 320, 247), (150, 12, 175, 320), (158, 321, 248, 38), (2, 102, 321, 158), (102, 30, 247, 321), (110, 322, 128, 8), (38, 248, 322, 110), (248, 87, 246, 322), (243, 323, 245, 86), (42, 162, 323, 243), (162, 6, 105, 323), (175, 324, 244, 55), (12, 114, 324, 175), (114, 42, 243, 324), (127, 325, 129, 21), (55, 244, 325, 127), (244, 86, 242, 325), (239, 326, 241, 85), (60, 180, 326, 239), (180, 22, 178, 326), (120, 327, 240, 48), (18, 132, 327, 120), (132, 60, 239, 327), (168, 328, 159, 0), (48, 240, 328, 168), (240, 85, 238, 328), (235, 329, 237, 84), (35, 155, 329, 235), (155, 17, 179, 329), (108, 330, 236, 36), (4, 107, 330, 108), (107, 35, 235, 330), (156, 331, 132, 18), (36, 236, 331, 156), (236, 84, 234, 331), (231, 332, 233, 83), (47, 167, 332, 231), (167, 5, 169, 332), (179, 333, 232, 59), (17, 119, 333, 179), (119, 47, 231, 333), (131, 334, 133, 22), (59, 232, 334, 131), (232, 83, 230, 334), (227, 335, 229, 82), (64, 184, 335, 227), (184, 23, 182, 335), (117, 336, 228, 45), (15, 136, 336, 117), (136, 64, 227, 336), (165, 337, 107, 4), (45, 228, 337, 165), (228, 82, 226, 337), (223, 338, 225, 81), (32, 152, 338, 223), (152, 14, 183, 338), (105, 339, 224, 33), (6, 104, 339, 105), (104, 32, 223, 339), (153, 340, 136, 15), (33, 224, 340, 153), (224, 81, 222, 340), (219, 341, 221, 80), (44, 164, 341, 219), (164, 7, 166, 341), (183, 342, 220, 63), (14, 116, 342, 183), (116, 44, 219, 342), (135, 343, 137, 23), (63, 220, 343, 135), (220, 80, 218, 343), (215, 344, 217, 79), (68, 188, 344, 215), (188, 24, 186, 344), (114, 345, 216, 42), (12, 140, 345, 114), (140, 68, 215, 345), (162, 346, 104, 6), (42, 216, 346, 162), (216, 79, 214, 346), (211, 347, 213, 78), (29, 149, 347, 211), (149, 11, 187, 347), (102, 348, 212, 30), (2, 101, 348, 102), (101, 29, 211, 348), (150, 349, 140, 12), (30, 212, 349, 150), (212, 78, 210, 349), (207, 350, 209, 77), (41, 161, 350, 207), (161, 3, 163, 350), (187, 351, 208, 67), (11, 113, 351, 187), (113, 41, 207, 351), (139, 352, 141, 24), (67, 208, 352, 139), (208, 77, 206, 352), (203, 353, 205, 76), (72, 192, 353, 203), (192, 25, 190, 353), (110, 354, 204, 38), (8, 144, 354, 110), (144, 72, 203, 354), (158, 355, 101, 2), (38, 204, 355, 158), (204, 76, 202, 355), (199, 356, 201, 75), (39, 111, 356, 199), (111, 9, 191, 356), (98, 357, 200, 26), (0, 159, 357, 98), (159, 39, 199, 357), (146, 358, 144, 8), (26, 200, 358, 146), (200, 75, 198, 358), (195, 359, 197, 74), (27, 99, 359, 195), (99, 1, 160, 359), (191, 360, 196, 71), (9, 147, 360, 191), (147, 27, 195, 360), (143, 361, 145, 25), (71, 196, 361, 143), (196, 74, 194, 361), (194, 362, 193, 73), (74, 197, 362, 194), (197, 40, 112, 362), (198, 363, 192, 72), (75, 201, 363, 198), (201, 71, 143, 363), (202, 364, 149, 29), (76, 205, 364, 202), (205, 70, 142, 364), (206, 365, 189, 69), (77, 209, 365, 206), (209, 43, 115, 365), (210, 366, 188, 68), (78, 213, 366, 210), (213, 67, 139, 366), (214, 367, 152, 32), (79, 217, 367, 214), (217, 66, 138, 367), (218, 368, 185, 65), (80, 221, 368, 218), (221, 46, 118, 368), (222, 369, 184, 64), (81, 225, 369, 222), (225, 63, 135, 369), (226, 370, 155, 35), (82, 229, 370, 226), (229, 62, 134, 370), (230, 371, 181, 61), (83, 233, 371, 230), (233, 49, 121, 371), (234, 372, 180, 60), (84, 237, 372, 234), (237, 59, 131, 372), (238, 373, 111, 39), (85, 241, 373, 238), (241, 58, 130, 373), (242, 374, 177, 57), (86, 245, 374, 242), (245, 33, 153, 374), (246, 375, 176, 56), (87, 249, 375, 246), (249, 55, 127, 375), (250, 376, 120, 48), (88, 253, 376, 250), (253, 54, 126, 376), (254, 377, 173, 53), (89, 257, 377, 254), (257, 28, 148, 377), (258, 378, 172, 52), (90, 261, 378, 258), (261, 51, 123, 378), (262, 379, 121, 49), (91, 265, 379, 262), (265, 50, 122, 379), (266, 380, 109, 37), (92, 269, 380, 266), (269, 40, 160, 380), (270, 381, 108, 36), (93, 273, 381, 270), (273, 45, 165, 381), (274, 382, 99, 27), (94, 277, 382, 274), (277, 37, 109, 382), (278, 383, 167, 47), (95, 281, 383, 278), (281, 34, 106, 383), (282, 384, 164, 44), (96, 285, 384, 282), (285, 31, 103, 384), (286, 385, 161, 41), (97, 289, 385, 286), (289, 28, 100, 385)])
me_cube_002.materials.append(mat_material_001)
me_cube_002.use_remesh_preserve_volume = False
me_cube_002.use_remesh_preserve_attributes = False
me_cube_002.use_mirror_vertex_groups = False
me_cube_002.update()
me_cube_001 = bpy.data.meshes.new('Cube.001')
me_cube_001.from_pydata([(-0.9749, -0.9791, -0.8868), (-0.01209, -0.936, 0.9795), (-1.031, 1.014, -0.8558), (-0.07051, 0.9995, 0.9568), (0.78, -0.9679, -0.8462), (0.8068, -0.9827, 1.131), (0.8012, 1.005, -0.8836), (0.7949, 1.02, 1.137), (-1.196, 0.02734, -0.8566), (-0.5417, -0.9674, 0.1381), (-0.2696, 0.03683, 0.9583), (-0.5903, 1.001, 0.1123), (-0.2037, 1.04, -0.8644), (0.2084, 1.036, 1.136), (0.8022, 1.033, 0.1398), (0.8099, 0.0129, -0.8648), (0.7678, 0.01408, 1.156), (0.7733, -0.9623, 0.1098), (-0.2156, -0.9681, -0.8631), (0.2315, -0.9899, 1.121), (0.228, 0.03297, 1.146), (-0.2058, 0.03075, -0.863), (0.004535, -0.9592, 0.1373), (0.8012, 0.009907, 0.1089), (-0.001962, 1.033, 0.1382), (-0.8236, 0.02642, 0.137), (-1.24, -0.52, -0.9155), (-0.3392, -0.8643, 0.6413), (-0.1998, 0.3595, 0.9016), (-0.9098, 1.075, -0.4028), (-0.8249, 0.9385, -0.786), (0.5005, 1.003, 1.137), (0.8289, 0.9456, -0.4095), (0.8719, 0.3661, -0.9484), (0.8621, -0.6276, 1.258), (0.6552, -0.9084, -0.5413), (0.2436, -0.9763, -0.8089), (0.07392, -0.8985, 1.116), (-1.394, 0.4566, -0.9302), (-0.8449, -1.07, -0.4545), (-0.1066, -0.2802, 0.8804), (-0.2228, 1.067, 0.3467), (0.1359, 1.072, -0.8736), (0.06063, 0.9368, 0.9481), (0.7534, 0.9663, 0.6679), (0.6021, -0.599, -0.8768), (0.9153, 0.4797, 1.192), (0.7116, -1.072, 0.6134), (-0.794, -1.145, -0.9221), (0.6537, -1.085, 1.081), (0.4817, -0.5397, 0.9551), (0.2411, 0.6593, 1.115), (0.3336, -0.04606, 1.217), (0.03935, -0.02965, 1.165), (-0.2997, -0.4718, -0.9367), (-0.2268, 0.5935, -0.8615), (-0.7618, 0.05551, -0.7284), (0.3235, -0.04371, -0.8679), (-0.3476, -1.031, 0.2135), (0.551, -0.9091, -0.02044), (-0.03108, -1.025, -0.4372), (0.2683, -0.9534, 0.6932), (0.7626, -0.4824, -0.02396), (0.8648, 0.4439, -0.03873), (0.8127, -0.06553, -0.4387), (0.7952, -0.2512, 0.7626), (0.4611, 0.9772, 0.166), (-0.303, 0.8069, -0.07111), (-0.1869, 1.137, -0.2078), (0.2138, 0.898, 0.5123), (-0.8523, 0.4736, -0.001065), (-0.8842, -0.5064, 0.1345), (-1.103, 0.1466, -0.2761), (-0.7205, 0.04638, 0.5538), (-0.6692, -0.424, 0.504), (-1.094, -0.3655, -0.4127), (-0.9877, 0.5672, -0.4259), (-0.08877, 0.7853, 0.6536), (-0.4968, 1.005, -0.3645), (0.2699, 0.8713, -0.4091), (0.7348, 0.6753, 0.6268), (0.6977, 0.2911, -0.5512), (0.9595, -0.4411, -0.5448), (0.5076, -0.9621, 0.6476), (0.3271, -0.9785, -0.4436), (-0.5965, -1.076, -0.3796), (0.3526, 0.4446, -0.9625), (-0.8812, 0.598, -0.7131), (-0.9138, -0.5848, -0.8547), (-0.02276, 0.622, 0.9379), (0.6139, 0.5157, 1.243), (0.528, -0.4757, 1.175), (-0.06975, -0.3461, 0.9205), (0.2185, -0.4965, -0.7674), (-0.09856, -0.8485, 0.5488), (0.7307, -0.5247, 0.5437), (0.527, 0.9796, 0.6565), (-0.6554, 0.2917, 0.704), (-1.104, -0.737, -0.9059), (-0.1721, -0.892, 0.8354), (-0.1843, 0.6899, 0.9414), (-0.975, 1.06, -0.6422), (-0.9181, 0.9797, -0.8101), (0.6661, 1.009, 1.146), (0.8226, 0.9761, -0.6324), (0.8483, 0.7077, -0.917), (0.8251, -0.7795, 1.196), (0.7103, -0.9475, -0.6985), (0.5305, -0.9752, -0.8476), (0.05951, -0.9302, 1.049), (-1.319, 0.2415, -0.883), (-0.6913, -1.016, -0.146), (-0.1688, -0.1069, 0.9468), (-0.4034, 0.9459, 0.2473), (-0.03453, 1.046, -0.873), (0.08392, 0.9899, 1.05), (0.767, 0.9965, 0.4175), (0.6683, -0.2754, -0.8776), (0.8856, 0.2425, 1.153), (0.7452, -1.024, 0.3803), (-0.493, -1.058, -0.9051), (0.445, -1.015, 1.105), (0.3281, -0.7547, 1.046), (0.2236, 0.3374, 1.136), (0.5513, -0.01667, 1.173), (0.1108, 0.01818, 1.153), (-0.2593, -0.7431, -0.9123), (-0.2165, 0.2885, -0.8632), (-1.01, 0.03463, -0.801), (0.05266, 0.001678, -0.865), (-0.4407, -0.9962, 0.1776), (0.3, -0.9346, 0.06373), (-0.117, -1.002, -0.6574), (0.1379, -0.9547, 0.4229), (0.769, -0.7304, 0.05011), (0.8296, 0.2336, 0.03508), (0.8167, -0.0325, -0.6657), (0.8025, -0.122, 0.4554), (0.6315, 1.001, 0.1544), (-0.1575, 0.9216, 0.0327), (-0.2017, 1.091, -0.5246), (0.1194, 0.9274, 0.3222), (-0.7131, 0.7762, 0.07007), (-0.8304, -0.2346, 0.1332), (-1.17, 0.109, -0.5784), (-0.7633, 0.04234, 0.3236), (-1.211, -0.2304, -0.8866), (-0.4491, -0.9287, 0.3865), (-0.2347, 0.1937, 0.942), (-0.7632, 1.062, -0.142), (-0.5264, 0.9929, -0.8167), (0.3486, 1.014, 1.138), (0.8177, 0.9995, -0.1368), (0.8503, 0.2111, -0.9033), (0.8119, -0.308, 1.221), (0.7203, -0.9341, -0.2137), (0.002927, -0.9694, -0.8487), (0.1269, -0.9341, 1.129), (-1.26, 0.7385, -0.9092), (-0.896, -1.035, -0.6462), (-0.1336, -0.624, 0.9262), (-0.1591, 1.005, 0.7192), (0.4453, 1.041, -0.8457), (0.0115, 0.9751, 0.9353), (0.7519, 0.9832, 0.8993), (0.6838, -0.7867, -0.8708), (0.8557, 0.752, 1.155), (0.7552, -1.025, 0.8837), (-0.8894, -1.086, -0.871), (0.7293, -1.025, 1.11), (0.352, -0.2583, 1.033), (0.2323, 0.8493, 1.122), (0.2637, 0.01786, 1.182), (-0.09701, -0.003627, 1.032), (-0.2686, -0.2149, -0.9233), (-0.2128, 0.8135, -0.8413), (-0.504, 0.03283, -0.8077), (0.559, -0.009765, -0.8658), (-0.1521, -0.9905, 0.1782), (0.677, -0.9359, 0.0498), (-0.00912, -0.986, -0.1536), (0.2156, -0.958, 0.9227), (0.7762, -0.2357, 0.0566), (0.8375, 0.7266, 0.02288), (0.8105, -0.03887, -0.1677), (0.7906, -0.1176, 0.9673), (0.2406, 0.9944, 0.143), (-0.465, 0.8948, 0.02582), (-0.08067, 1.097, -0.01348), (0.2353, 0.9548, 0.8334), (-0.8262, 0.2425, 0.07375), (-0.713, -0.7267, 0.1492), (-0.9683, 0.08223, -0.06688), (-0.5021, 0.04117, 0.8091), (-0.7086, -0.1941, 0.5255), (-0.4834, -0.6605, 0.5513), (-0.7819, -0.4521, 0.3183), (-0.396, -0.3491, 0.7433), (-1.096, -0.09212, -0.3418), (-1.064, -0.7134, -0.4354), (-1.179, -0.437, -0.6821), (-0.986, -0.4127, -0.1576), (-0.956, 0.8389, -0.4198), (-1.027, 0.366, -0.3541), (-1.197, 0.5224, -0.6856), (-0.9138, 0.5299, -0.2061), (0.09797, 0.8195, 0.586), (-0.149, 0.8396, 0.4965), (-0.1671, 0.6733, 0.2917), (-0.01477, 0.8337, 0.8247), (-0.3275, 1.06, -0.2848), (-0.744, 1.053, -0.3777), (-0.6774, 0.9529, -0.5749), (-0.3907, 0.9114, -0.2108), (0.5341, 0.8788, -0.4042), (0.02929, 1.001, -0.2992), (0.1779, 0.9736, -0.6391), (0.3551, 0.9128, -0.143), (0.7548, 0.2274, 0.6958), (0.7471, 0.8423, 0.6575), (0.8031, 0.5683, 0.2655), (0.8317, 0.5948, 0.9123), (0.7347, 0.09318, -0.4895), (0.7519, 0.6116, -0.485), (0.7671, 0.3156, -0.7572), (0.7888, 0.3604, -0.3222), (0.8113, -0.656, -0.5665), (0.907, -0.2515, -0.4843), (0.7849, -0.5163, -0.7224), (0.8609, -0.4582, -0.2813), (0.3925, -0.9503, 0.6831), (0.6005, -1.017, 0.6424), (0.5285, -0.9173, 0.309), (0.562, -1.008, 0.8646), (0.1524, -1.021, -0.4622), (0.4998, -0.9428, -0.5149), (0.3051, -1.004, -0.6365), (0.4549, -0.9449, -0.2394), (-0.7408, -1.079, -0.4016), (-0.3152, -1.055, -0.412), (-0.6907, -1.112, -0.6358), (-0.478, -1.068, -0.09227), (0.3286, 0.1902, -0.9062), (0.2342, 0.7649, -0.9178), (0.06437, 0.5249, -0.9079), (0.6339, 0.4063, -0.9727), (-0.8514, 0.3246, -0.7107), (-0.8663, 0.7666, -0.7287), (-1.157, 0.5344, -0.8172), (-0.5832, 0.5976, -0.7615), (-0.8672, -0.8522, -0.8891), (-0.8535, -0.2667, -0.7813), (-1.092, -0.5528, -0.8598), (-0.6116, -0.5199, -0.8757), (0.001022, 0.2933, 1.049), (-0.004078, 0.7864, 0.9583), (0.08685, 0.6572, 1.04), (-0.1197, 0.4935, 0.9086), (0.4701, 0.2171, 1.226), (0.5642, 0.7628, 1.193), (0.7829, 0.5015, 1.222), (0.4359, 0.617, 1.173), (0.5987, -0.7572, 1.147), (0.4035, -0.2739, 1.209), (0.7002, -0.5446, 1.23), (0.5099, -0.4993, 1.056), (-0.03418, -0.6132, 1.031), (-0.02404, -0.1948, 1.035), (0.1353, -0.4399, 1.006), (-0.07361, -0.2956, 0.8663), (0.2132, -0.7449, -0.8028), (0.2716, -0.2708, -0.8032), (-0.04445, -0.489, -0.8599), (0.4084, -0.5517, -0.8076), (-0.2402, -0.8333, 0.5952), (0.09546, -0.8897, 0.642), (-0.21, -0.9374, 0.4009), (-0.01013, -0.8694, 0.8642), (0.6972, -0.8109, 0.5745), (0.7638, -0.4162, 0.6592), (0.7602, -0.5152, 0.2771), (0.816, -0.5648, 0.9006), (0.6521, 0.9633, 0.6893), (0.3841, 0.9283, 0.5785), (0.4891, 0.9733, 0.4156), (0.5435, 0.9797, 0.8985), (-0.5228, 0.641, 0.5199), (-0.7051, 0.1656, 0.6332), (-0.7672, 0.3708, 0.3387), (-0.418, 0.3121, 0.8239), (-0.4733, 0.175, 0.83), (-0.7562, 0.2152, 0.3523), (-0.6493, 0.7003, 0.2954), (0.3663, 0.9751, 0.8542), (0.3039, 0.9595, 0.379), (0.6322, 0.988, 0.3949), (0.8209, -0.3507, 0.9247), (0.7888, -0.3035, 0.3464), (0.7571, -0.7748, 0.3139), (0.1016, -0.9214, 0.9159), (-0.04992, -0.9444, 0.4059), (-0.3407, -0.9301, 0.3762), (0.4789, -0.2757, -0.8428), (0.004716, -0.2443, -0.858), (-0.008061, -0.742, -0.8563), (-0.08722, -0.1495, 0.9619), (0.1394, -0.2233, 1.086), (0.1297, -0.6825, 1.091), (0.3756, -0.2419, 1.138), (0.617, -0.2638, 1.22), (0.7365, -0.7855, 1.169), (0.4041, 0.8035, 1.153), (0.7156, 0.7601, 1.179), (0.6677, 0.2474, 1.197), (-0.08191, 0.7356, 0.9408), (0.09044, 0.8093, 1.021), (0.1059, 0.3372, 1.078), (-0.5592, -0.2567, -0.8448), (-1.038, -0.2581, -0.8377), (-0.9434, -0.791, -0.8945), (-0.5399, 0.788, -0.7821), (-1.031, 0.7578, -0.8203), (-1.074, 0.3051, -0.7874), (0.533, 0.7282, -0.9078), (0.007749, 0.7918, -0.8912), (0.05987, 0.2573, -0.8896), (-0.2445, -1.039, -0.1084), (-0.405, -1.055, -0.6514), (-0.7981, -1.093, -0.6553), (0.5943, -0.9538, -0.2158), (0.5074, -0.957, -0.669), (0.08749, -0.9839, -0.6441), (0.677, -1.031, 0.8612), (0.6456, -0.9775, 0.3474), (0.3371, -0.9574, 0.3496), (0.8547, -0.2256, -0.2396), (0.7857, -0.2475, -0.6804), (0.7552, -0.731, -0.7216), (0.7958, 0.6694, -0.2249), (0.8019, 0.665, -0.6966), (0.7705, 0.1449, -0.6897), (0.8297, 0.794, 0.9035), (0.7849, 0.785, 0.3466), (0.7995, 0.2278, 0.3761), (0.1331, 1.008, -0.06914), (-0.01308, 1.02, -0.5833), (0.5113, 0.9561, -0.6518), (-0.6156, 0.9876, -0.1812), (-0.8389, 1.031, -0.5911), (-0.4264, 1.056, -0.5604), (-0.04648, 0.9383, 0.7646), (-0.2391, 0.7778, 0.2584), (-0.05638, 0.8374, 0.3159), (-0.9437, 0.3165, -0.1488), (-1.196, 0.3175, -0.6058), (-1.104, 0.7841, -0.6326), (-0.8793, -0.7327, -0.1609), (-1.105, -0.7302, -0.6641), (-1.156, -0.1473, -0.6227), (-0.2952, -0.623, 0.7707), (-0.6201, -0.6943, 0.3341), (-0.7722, -0.2048, 0.3036), (-0.465, -0.154, 0.789), (-0.977, -0.1581, -0.1069), (-0.8451, 0.7976, -0.177), (0.1065, 0.923, 0.8186), (-0.2456, 1.007, -0.1248), (0.5726, 0.9394, -0.1222), (0.8155, 0.2409, 0.9266), (0.7851, 0.1719, -0.2297), (0.7869, -0.6985, -0.2469), (0.4173, -0.9752, 0.9051), (0.2263, -0.9623, -0.1982), (-0.5862, -1.047, -0.1239), (0.5949, 0.1719, -0.9068), (-0.5175, 0.3395, -0.7723), (-0.5616, -0.8199, -0.882), (-0.1022, 0.2448, 0.9807), (0.3591, 0.2855, 1.173), (0.473, -0.7683, 1.082), (-0.07477, -0.5979, 0.9846), (0.4577, -0.76, -0.8227), (-0.05948, -0.8874, 0.8222), (0.7807, -0.7858, 0.8862), (0.6448, 0.9957, 0.9102), (-0.3397, 0.6606, 0.7733)], [], [(385, 100, 3, 161), (384, 103, 7, 164), (383, 106, 5, 167), (382, 109, 1, 99), (381, 165, 4, 108), (380, 160, 1, 109), (379, 122, 19, 121), (378, 123, 20, 172), (377, 148, 10, 173), (376, 126, 18, 120), (375, 127, 21, 176), (374, 153, 15, 177), (373, 130, 9, 111), (372, 131, 22, 180), (371, 121, 19, 181), (370, 134, 17, 155), (369, 135, 23, 184), (368, 118, 16, 185), (367, 138, 14, 152), (366, 139, 24, 188), (365, 115, 13, 189), (364, 142, 11, 149), (363, 143, 25, 192), (362, 112, 10, 193), (361, 194, 73, 145), (360, 195, 74, 196), (359, 160, 40, 197), (358, 198, 72, 144), (357, 199, 75, 200), (356, 191, 71, 201), (355, 202, 29, 101), (354, 203, 76, 204), (353, 190, 70, 205), (352, 206, 69, 141), (351, 207, 77, 208), (350, 163, 43, 209), (349, 210, 68, 140), (348, 211, 78, 212), (347, 187, 67, 213), (346, 214, 32, 104), (345, 215, 79, 216), (344, 186, 66, 217), (343, 218, 65, 137), (342, 219, 80, 220), (341, 166, 46, 221), (340, 222, 64, 136), (339, 223, 81, 224), (338, 183, 63, 225), (337, 226, 35, 107), (336, 227, 82, 228), (335, 182, 62, 229), (334, 230, 61, 133), (333, 231, 83, 232), (332, 169, 49, 233), (331, 234, 60, 132), (330, 235, 84, 236), (329, 179, 59, 237), (328, 238, 39, 159), (327, 239, 85, 240), (326, 178, 58, 241), (325, 242, 57, 129), (324, 243, 86, 244), (323, 105, 33, 245), (322, 246, 56, 128), (321, 247, 87, 248), (320, 175, 55, 249), (319, 250, 48, 168), (318, 251, 88, 252), (317, 174, 54, 253), (316, 254, 53, 125), (315, 255, 89, 256), (314, 100, 28, 257), (313, 258, 52, 124), (312, 259, 90, 260), (311, 171, 51, 261), (310, 262, 49, 169), (309, 263, 91, 264), (308, 170, 50, 265), (307, 266, 37, 157), (306, 267, 92, 268), (305, 112, 40, 269), (304, 270, 36, 156), (303, 271, 93, 272), (302, 117, 45, 273), (301, 274, 27, 147), (300, 275, 94, 276), (299, 157, 37, 277), (298, 278, 47, 119), (297, 279, 95, 280), (296, 154, 34, 281), (295, 282, 44, 116), (294, 283, 96, 284), (293, 151, 31, 285), (292, 286, 41, 113), (291, 287, 97, 288), (290, 148, 28, 289), (287, 290, 289, 97), (73, 193, 290, 287), (193, 10, 148, 290), (190, 291, 288, 70), (25, 145, 291, 190), (145, 73, 287, 291), (142, 292, 113, 11), (70, 288, 292, 142), (288, 97, 286, 292), (283, 293, 285, 96), (69, 189, 293, 283), (189, 13, 151, 293), (186, 294, 284, 66), (24, 141, 294, 186), (141, 69, 283, 294), (138, 295, 116, 14), (66, 284, 295, 138), (284, 96, 282, 295), (279, 296, 281, 95), (65, 185, 296, 279), (185, 16, 154, 296), (182, 297, 280, 62), (23, 137, 297, 182), (137, 65, 279, 297), (134, 298, 119, 17), (62, 280, 298, 134), (280, 95, 278, 298), (275, 299, 277, 94), (61, 181, 299, 275), (181, 19, 157, 299), (178, 300, 276, 58), (22, 133, 300, 178), (133, 61, 275, 300), (130, 301, 147, 9), (58, 276, 301, 130), (276, 94, 274, 301), (271, 302, 273, 93), (57, 177, 302, 271), (177, 15, 117, 302), (174, 303, 272, 54), (21, 129, 303, 174), (129, 57, 271, 303), (126, 304, 156, 18), (54, 272, 304, 126), (272, 93, 270, 304), (267, 305, 269, 92), (53, 173, 305, 267), (173, 10, 112, 305), (170, 306, 268, 50), (20, 125, 306, 170), (125, 53, 267, 306), (122, 307, 157, 19), (50, 268, 307, 122), (268, 92, 266, 307), (263, 308, 265, 91), (52, 172, 308, 263), (172, 20, 170, 308), (154, 309, 264, 34), (16, 124, 309, 154), (124, 52, 263, 309), (106, 310, 169, 5), (34, 264, 310, 106), (264, 91, 262, 310), (259, 311, 261, 90), (31, 151, 311, 259), (151, 13, 171, 311), (166, 312, 260, 46), (7, 103, 312, 166), (103, 31, 259, 312), (118, 313, 124, 16), (46, 260, 313, 118), (260, 90, 258, 313), (255, 314, 257, 89), (43, 163, 314, 255), (163, 3, 100, 314), (171, 315, 256, 51), (13, 115, 315, 171), (115, 43, 255, 315), (123, 316, 125, 20), (51, 256, 316, 123), (256, 89, 254, 316), (251, 317, 253, 88), (56, 176, 317, 251), (176, 21, 174, 317), (146, 318, 252, 26), (8, 128, 318, 146), (128, 56, 251, 318), (98, 319, 168, 0), (26, 252, 319, 98), (252, 88, 250, 319), (247, 320, 249, 87), (30, 150, 320, 247), (150, 12, 175, 320), (158, 321, 248, 38), (2, 102, 321, 158), (102, 30, 247, 321), (110, 322, 128, 8), (38, 248, 322, 110), (248, 87, 246, 322), (243, 323, 245, 86), (42, 162, 323, 243), (162, 6, 105, 323), (175, 324, 244, 55), (12, 114, 324, 175), (114, 42, 243, 324), (127, 325, 129, 21), (55, 244, 325, 127), (244, 86, 242, 325), (239, 326, 241, 85), (60, 180, 326, 239), (180, 22, 178, 326), (120, 327, 240, 48), (18, 132, 327, 120), (132, 60, 239, 327), (168, 328, 159, 0), (48, 240, 328, 168), (240, 85, 238, 328), (235, 329, 237, 84), (35, 155, 329, 235), (155, 17, 179, 329), (108, 330, 236, 36), (4, 107, 330, 108), (107, 35, 235, 330), (156, 331, 132, 18), (36, 236, 331, 156), (236, 84, 234, 331), (231, 332, 233, 83), (47, 167, 332, 231), (167, 5, 169, 332), (179, 333, 232, 59), (17, 119, 333, 179), (119, 47, 231, 333), (131, 334, 133, 22), (59, 232, 334, 131), (232, 83, 230, 334), (227, 335, 229, 82), (64, 184, 335, 227), (184, 23, 182, 335), (117, 336, 228, 45), (15, 136, 336, 117), (136, 64, 227, 336), (165, 337, 107, 4), (45, 228, 337, 165), (228, 82, 226, 337), (223, 338, 225, 81), (32, 152, 338, 223), (152, 14, 183, 338), (105, 339, 224, 33), (6, 104, 339, 105), (104, 32, 223, 339), (153, 340, 136, 15), (33, 224, 340, 153), (224, 81, 222, 340), (219, 341, 221, 80), (44, 164, 341, 219), (164, 7, 166, 341), (183, 342, 220, 63), (14, 116, 342, 183), (116, 44, 219, 342), (135, 343, 137, 23), (63, 220, 343, 135), (220, 80, 218, 343), (215, 344, 217, 79), (68, 188, 344, 215), (188, 24, 186, 344), (114, 345, 216, 42), (12, 140, 345, 114), (140, 68, 215, 345), (162, 346, 104, 6), (42, 216, 346, 162), (216, 79, 214, 346), (211, 347, 213, 78), (29, 149, 347, 211), (149, 11, 187, 347), (102, 348, 212, 30), (2, 101, 348, 102), (101, 29, 211, 348), (150, 349, 140, 12), (30, 212, 349, 150), (212, 78, 210, 349), (207, 350, 209, 77), (41, 161, 350, 207), (161, 3, 163, 350), (187, 351, 208, 67), (11, 113, 351, 187), (113, 41, 207, 351), (139, 352, 141, 24), (67, 208, 352, 139), (208, 77, 206, 352), (203, 353, 205, 76), (72, 192, 353, 203), (192, 25, 190, 353), (110, 354, 204, 38), (8, 144, 354, 110), (144, 72, 203, 354), (158, 355, 101, 2), (38, 204, 355, 158), (204, 76, 202, 355), (199, 356, 201, 75), (39, 111, 356, 199), (111, 9, 191, 356), (98, 357, 200, 26), (0, 159, 357, 98), (159, 39, 199, 357), (146, 358, 144, 8), (26, 200, 358, 146), (200, 75, 198, 358), (195, 359, 197, 74), (27, 99, 359, 195), (99, 1, 160, 359), (191, 360, 196, 71), (9, 147, 360, 191), (147, 27, 195, 360), (143, 361, 145, 25), (71, 196, 361, 143), (196, 74, 194, 361), (194, 362, 193, 73), (74, 197, 362, 194), (197, 40, 112, 362), (198, 363, 192, 72), (75, 201, 363, 198), (201, 71, 143, 363), (202, 364, 149, 29), (76, 205, 364, 202), (205, 70, 142, 364), (206, 365, 189, 69), (77, 209, 365, 206), (209, 43, 115, 365), (210, 366, 188, 68), (78, 213, 366, 210), (213, 67, 139, 366), (214, 367, 152, 32), (79, 217, 367, 214), (217, 66, 138, 367), (218, 368, 185, 65), (80, 221, 368, 218), (221, 46, 118, 368), (222, 369, 184, 64), (81, 225, 369, 222), (225, 63, 135, 369), (226, 370, 155, 35), (82, 229, 370, 226), (229, 62, 134, 370), (230, 371, 181, 61), (83, 233, 371, 230), (233, 49, 121, 371), (234, 372, 180, 60), (84, 237, 372, 234), (237, 59, 131, 372), (238, 373, 111, 39), (85, 241, 373, 238), (241, 58, 130, 373), (242, 374, 177, 57), (86, 245, 374, 242), (245, 33, 153, 374), (246, 375, 176, 56), (87, 249, 375, 246), (249, 55, 127, 375), (250, 376, 120, 48), (88, 253, 376, 250), (253, 54, 126, 376), (254, 377, 173, 53), (89, 257, 377, 254), (257, 28, 148, 377), (258, 378, 172, 52), (90, 261, 378, 258), (261, 51, 123, 378), (262, 379, 121, 49), (91, 265, 379, 262), (265, 50, 122, 379), (266, 380, 109, 37), (92, 269, 380, 266), (269, 40, 160, 380), (270, 381, 108, 36), (93, 273, 381, 270), (273, 45, 165, 381), (274, 382, 99, 27), (94, 277, 382, 274), (277, 37, 109, 382), (278, 383, 167, 47), (95, 281, 383, 278), (281, 34, 106, 383), (282, 384, 164, 44), (96, 285, 384, 282), (285, 31, 103, 384), (286, 385, 161, 41), (97, 289, 385, 286), (289, 28, 100, 385)])
me_cube_001.materials.append(mat_material_001)
me_cube_001.use_remesh_preserve_volume = False
me_cube_001.use_remesh_preserve_attributes = False
me_cube_001.use_mirror_vertex_groups = False
me_cube_001.update()

# ---- objects
ob_cube_002 = bpy.data.objects.new('Cube.002', me_cube_003)
ob_cube_001 = bpy.data.objects.new('Cube.001', me_cube_002)
ob_cube = bpy.data.objects.new('Cube', me_cube_001)
ob_point = bpy.data.objects.new('Point', light_point)

# ---- transforms, parenting, visibility, modifiers, constraints
ob_cube_002.location = (0.2884, 2.57, 0.7207)
ob_cube_002.lineart.crease_threshold = 0.0
ob_cube_001.location = (0.1639, -2.637, 0.6643)
ob_cube_001.lineart.crease_threshold = 0.0
ob_cube.location = (0.2056, -0.03279, 0.6458)
ob_cube.lineart.crease_threshold = 0.0
ob_point.location = (-1.294, -0.4921, 0.4565)
ob_point.lineart.crease_threshold = 0.0

# ---- collection membership
col_collection_1.objects.link(ob_cube_002)
col_collection_1.objects.link(ob_cube_001)
col_collection_1.objects.link(ob_cube)
col_collection_1.objects.link(ob_point)

# ---- scene / render settings (as saved in the file)
scene.frame_start = 1; scene.frame_end = 250; scene.frame_set(1)
scene.render.engine = 'BLENDER_EEVEE_NEXT'
scene.render.resolution_percentage = 50
scene.render.dither_intensity = 0.0
scene.cycles.use_denoising = False
scene.cycles.samples = 128
scene.cycles.sampling_pattern = 'TABULATED_SOBOL'
scene.cycles.use_adaptive_sampling = False
scene.cycles.use_light_tree = False
scene.cycles.blur_glossy = 0.0
scene.cycles.sample_clamp_indirect = 0.0
scene.view_settings.view_transform = 'Standard'
bpy.context.view_layer.update()

# ---- added for rendering (the .blend has no active camera): camera
cam_auto = bpy.data.cameras.new('AutoCamera')
cam_auto.lens = 50.0
cam_auto.sensor_width = 36.0
cam_auto.clip_end = 1000.0
ob_auto_camera = bpy.data.objects.new('AutoCamera', cam_auto)
scene.collection.objects.link(ob_auto_camera)
ob_auto_camera.location = (7.62004, -9.17479, 6.86126)
ob_auto_camera.rotation_euler = (1.09748, -7.21219e-08, 0.694738)
scene.camera = ob_auto_camera
bpy.context.view_layer.update()
